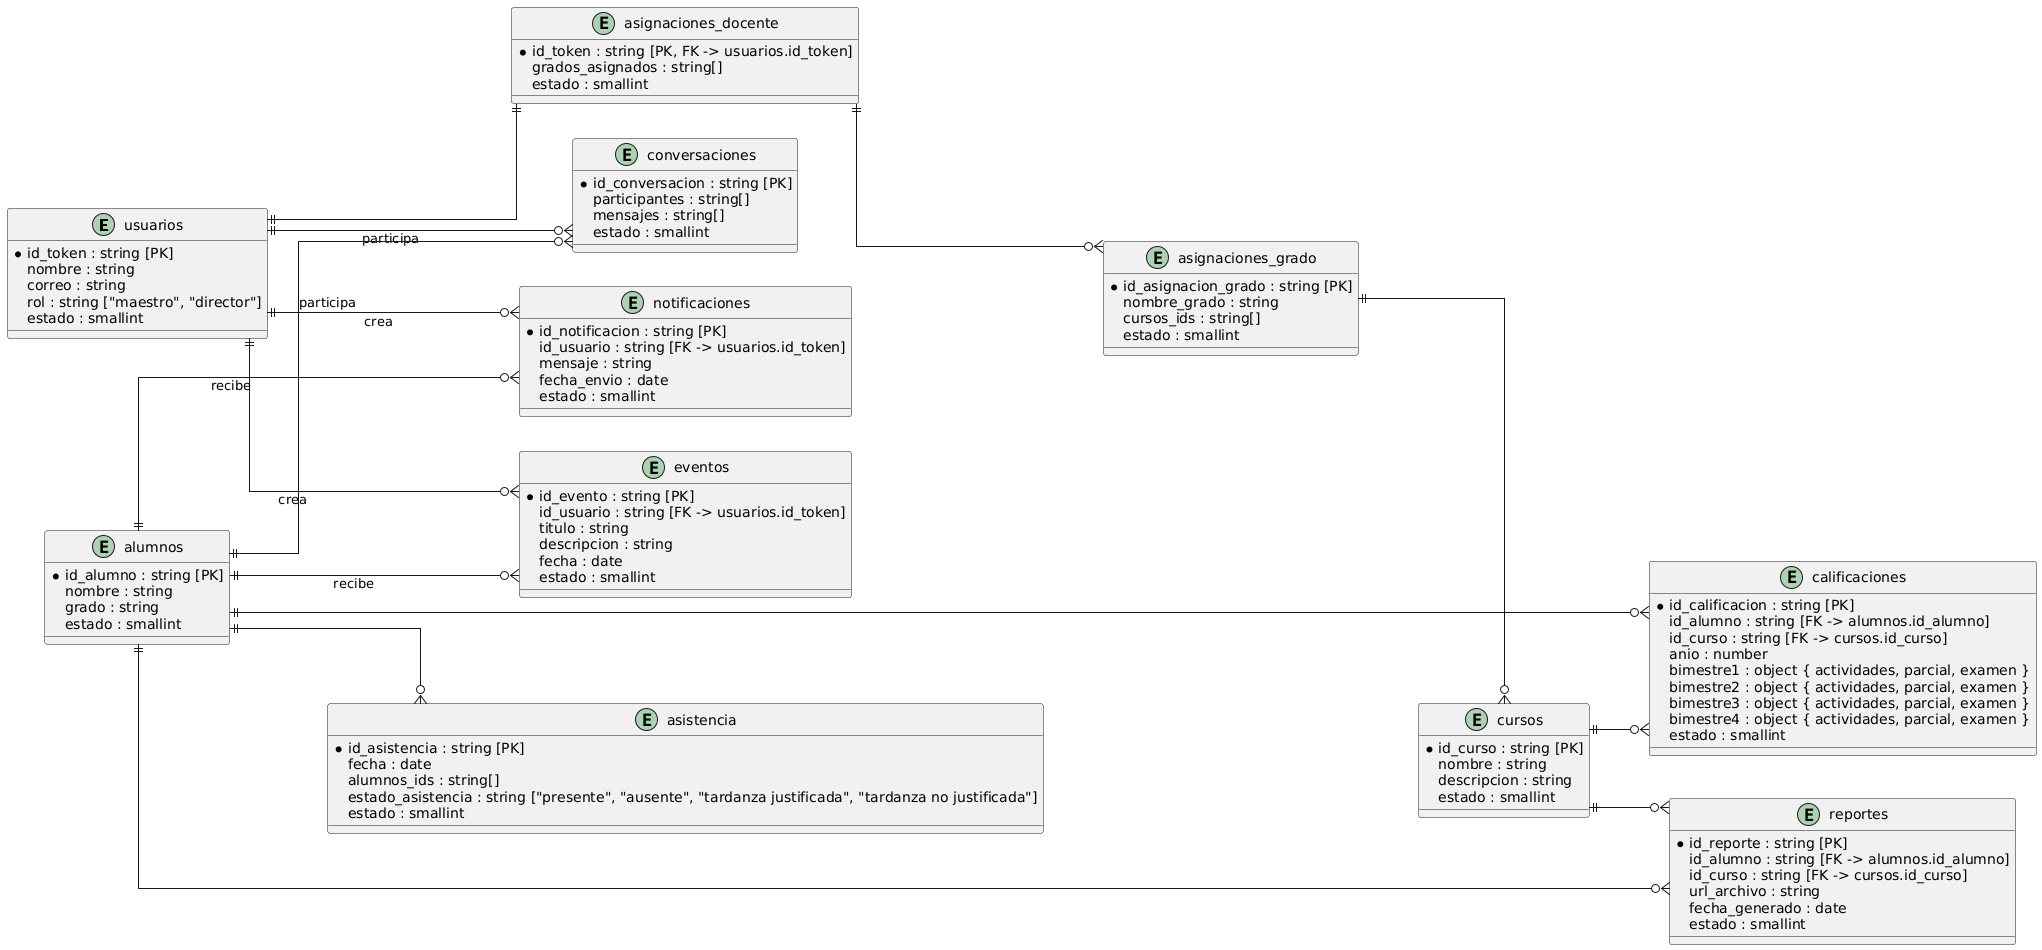

The diagram above was rendered by PlantUML. Its source (embedded in the PNG):
@startuml
left to right direction
skinparam linetype ortho
skinparam entity {
  BackgroundColor #fef9f9
  BorderColor #cc6699
  FontColor #333
}

entity "usuarios" as usuarios {
  *id_token : string [PK]
  nombre : string
  correo : string
  rol : string ["maestro", "director"]
  estado : smallint
}

entity "asignaciones_docente" as teacherAssignments {
  *id_token : string [PK, FK -> usuarios.id_token]
  grados_asignados : string[]
  estado : smallint
}

entity "asignaciones_grado" as gradeAssignments {
  *id_asignacion_grado : string [PK]
  nombre_grado : string
  cursos_ids : string[]
  estado : smallint
}

entity "cursos" as courses {
  *id_curso : string [PK]
  nombre : string
  descripcion : string
  estado : smallint
}

entity "alumnos" as students {
  *id_alumno : string [PK]
  nombre : string
  grado : string
  estado : smallint
}

entity "calificaciones" as grades {
  *id_calificacion : string [PK]
  id_alumno : string [FK -> alumnos.id_alumno]
  id_curso : string [FK -> cursos.id_curso]
  anio : number
  bimestre1 : object { actividades, parcial, examen }
  bimestre2 : object { actividades, parcial, examen }
  bimestre3 : object { actividades, parcial, examen }
  bimestre4 : object { actividades, parcial, examen }
  estado : smallint
}

entity "asistencia" as attendance {
  *id_asistencia : string [PK]
  fecha : date
  alumnos_ids : string[]
  estado_asistencia : string ["presente", "ausente", "tardanza justificada", "tardanza no justificada"]
  estado : smallint
}

entity "conversaciones" as conversations {
  *id_conversacion : string [PK]
  participantes : string[]
  mensajes : string[]
  estado : smallint
}

entity "notificaciones" as notifications {
  *id_notificacion : string [PK]
  id_usuario : string [FK -> usuarios.id_token]
  mensaje : string
  fecha_envio : date
  estado : smallint
}

entity "reportes" as reports {
  *id_reporte : string [PK]
  id_alumno : string [FK -> alumnos.id_alumno]
  id_curso : string [FK -> cursos.id_curso]
  url_archivo : string
  fecha_generado : date
  estado : smallint
}

entity "eventos" as events {
  *id_evento : string [PK]
  id_usuario : string [FK -> usuarios.id_token]
  titulo : string
  descripcion : string
  fecha : date
  estado : smallint
}

' ======================
' RELACIONES
' ======================

usuarios ||--|| teacherAssignments  
teacherAssignments ||--o{ gradeAssignments 
gradeAssignments ||--o{ courses 
students ||--o{ grades 
courses ||--o{ grades 
students ||--o{ attendance  
usuarios ||--o{ conversations : "participa"
students ||--o{ conversations : "participa"
usuarios ||--o{ notifications : "crea"
students ||--o{ notifications : "recibe"
usuarios ||--o{ events : "crea"
students ||--o{ events : "recibe"
students ||--o{ reports 
courses ||--o{ reports
@enduml